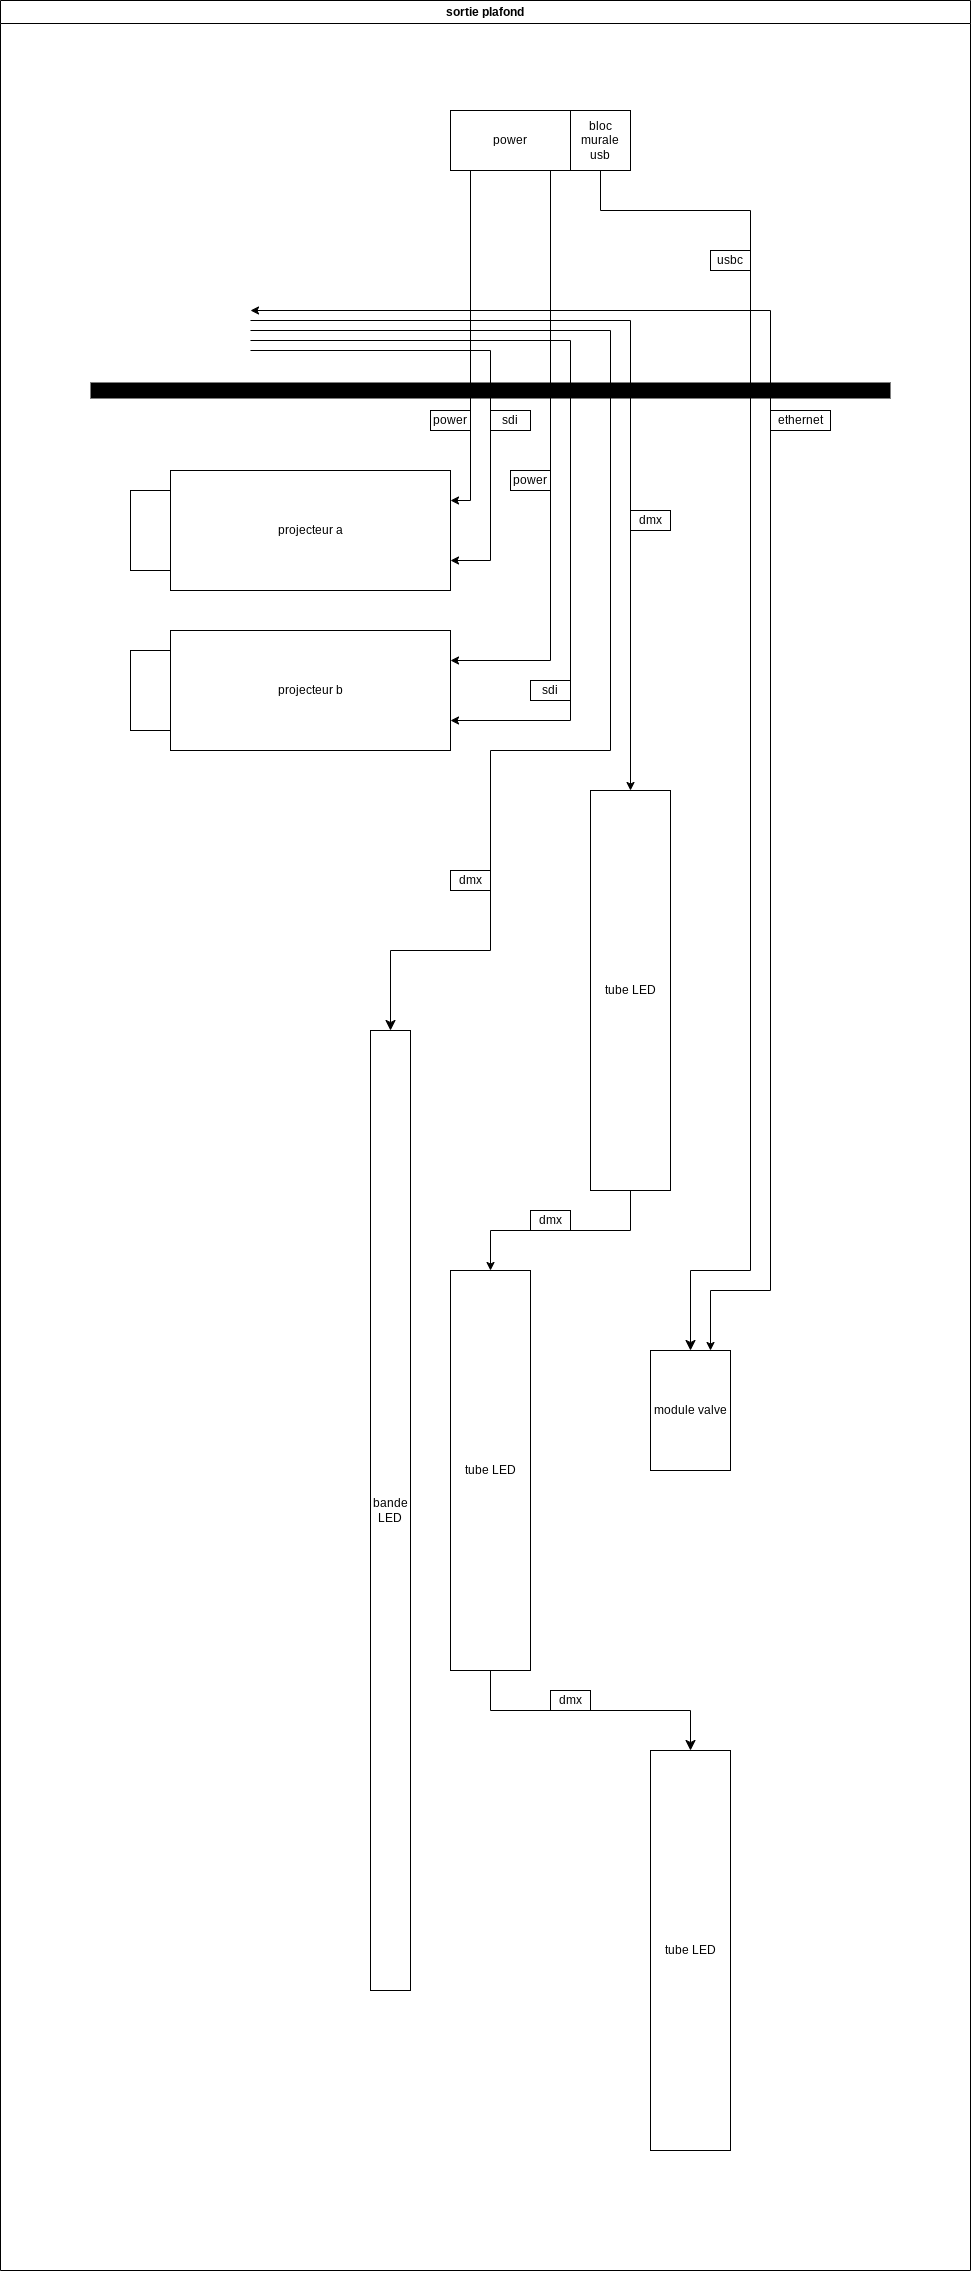

The diagram above was exported from draw.io. Its source (the exported page's mxGraphModel, read from the mxfile embedded in the PNG):
<mxGraphModel dx="1249" dy="2557" grid="1" gridSize="10" guides="1" tooltips="1" connect="1" arrows="1" fold="1" page="1" pageScale="1" pageWidth="850" pageHeight="1100" math="0" shadow="0">
  <root>
    <mxCell id="0" />
    <mxCell id="1" parent="0" />
    <mxCell id="_ysJ6OmxirDTpcpIXT8X-76" value="sortie plafond" style="swimlane;whiteSpace=wrap;html=1;" parent="1" vertex="1">
      <mxGeometry x="470" y="-270" width="970" height="2270" as="geometry" />
    </mxCell>
    <mxCell id="_ysJ6OmxirDTpcpIXT8X-34" value="" style="endArrow=classic;html=1;rounded=0;entryX=1;entryY=0.25;entryDx=0;entryDy=0;" parent="_ysJ6OmxirDTpcpIXT8X-76" target="_ysJ6OmxirDTpcpIXT8X-29" edge="1">
      <mxGeometry width="50" height="50" relative="1" as="geometry">
        <mxPoint x="470" y="170" as="sourcePoint" />
        <mxPoint x="340" y="190" as="targetPoint" />
        <Array as="points">
          <mxPoint x="470" y="500" />
        </Array>
      </mxGeometry>
    </mxCell>
    <mxCell id="JjZTHweLN0_7Z6xqtTTW-5" value="" style="endArrow=classic;html=1;rounded=0;entryX=1;entryY=0.25;entryDx=0;entryDy=0;" parent="_ysJ6OmxirDTpcpIXT8X-76" target="JjZTHweLN0_7Z6xqtTTW-3" edge="1">
      <mxGeometry width="50" height="50" relative="1" as="geometry">
        <mxPoint x="550" y="170" as="sourcePoint" />
        <mxPoint x="560" y="330" as="targetPoint" />
        <Array as="points">
          <mxPoint x="550" y="660" />
        </Array>
      </mxGeometry>
    </mxCell>
    <mxCell id="JjZTHweLN0_7Z6xqtTTW-9" value="power" style="rounded=0;whiteSpace=wrap;html=1;" parent="_ysJ6OmxirDTpcpIXT8X-76" vertex="1">
      <mxGeometry x="450" y="110" width="120" height="60" as="geometry" />
    </mxCell>
    <mxCell id="_ysJ6OmxirDTpcpIXT8X-28" value="" style="endArrow=none;html=1;rounded=0;strokeWidth=16;" parent="_ysJ6OmxirDTpcpIXT8X-76" edge="1">
      <mxGeometry width="50" height="50" relative="1" as="geometry">
        <mxPoint x="90" y="390" as="sourcePoint" />
        <mxPoint x="890" y="390" as="targetPoint" />
      </mxGeometry>
    </mxCell>
    <mxCell id="_ysJ6OmxirDTpcpIXT8X-29" value="projecteur a" style="rounded=0;whiteSpace=wrap;html=1;" parent="_ysJ6OmxirDTpcpIXT8X-76" vertex="1">
      <mxGeometry x="170" y="470" width="280" height="120" as="geometry" />
    </mxCell>
    <mxCell id="_ysJ6OmxirDTpcpIXT8X-30" value="" style="rounded=0;whiteSpace=wrap;html=1;" parent="_ysJ6OmxirDTpcpIXT8X-76" vertex="1">
      <mxGeometry x="130" y="490" width="40" height="80" as="geometry" />
    </mxCell>
    <mxCell id="_ysJ6OmxirDTpcpIXT8X-33" value="" style="endArrow=classic;html=1;rounded=0;entryX=1;entryY=0.75;entryDx=0;entryDy=0;" parent="_ysJ6OmxirDTpcpIXT8X-76" target="_ysJ6OmxirDTpcpIXT8X-29" edge="1">
      <mxGeometry width="50" height="50" relative="1" as="geometry">
        <mxPoint x="250" y="350" as="sourcePoint" />
        <mxPoint x="-40" y="590" as="targetPoint" />
        <Array as="points">
          <mxPoint x="490" y="350" />
          <mxPoint x="490" y="560" />
        </Array>
      </mxGeometry>
    </mxCell>
    <mxCell id="JjZTHweLN0_7Z6xqtTTW-1" value="sdi" style="rounded=0;whiteSpace=wrap;html=1;" parent="_ysJ6OmxirDTpcpIXT8X-76" vertex="1">
      <mxGeometry x="490" y="410" width="40" height="20" as="geometry" />
    </mxCell>
    <mxCell id="JjZTHweLN0_7Z6xqtTTW-2" value="power" style="rounded=0;whiteSpace=wrap;html=1;" parent="_ysJ6OmxirDTpcpIXT8X-76" vertex="1">
      <mxGeometry x="430" y="410" width="40" height="20" as="geometry" />
    </mxCell>
    <mxCell id="JjZTHweLN0_7Z6xqtTTW-3" value="projecteur b" style="rounded=0;whiteSpace=wrap;html=1;" parent="_ysJ6OmxirDTpcpIXT8X-76" vertex="1">
      <mxGeometry x="170" y="630" width="280" height="120" as="geometry" />
    </mxCell>
    <mxCell id="JjZTHweLN0_7Z6xqtTTW-4" value="" style="rounded=0;whiteSpace=wrap;html=1;" parent="_ysJ6OmxirDTpcpIXT8X-76" vertex="1">
      <mxGeometry x="130" y="650" width="40" height="80" as="geometry" />
    </mxCell>
    <mxCell id="JjZTHweLN0_7Z6xqtTTW-6" value="power" style="rounded=0;whiteSpace=wrap;html=1;" parent="_ysJ6OmxirDTpcpIXT8X-76" vertex="1">
      <mxGeometry x="510" y="470" width="40" height="20" as="geometry" />
    </mxCell>
    <mxCell id="JjZTHweLN0_7Z6xqtTTW-8" value="sdi" style="rounded=0;whiteSpace=wrap;html=1;" parent="_ysJ6OmxirDTpcpIXT8X-76" vertex="1">
      <mxGeometry x="530" y="680" width="40" height="20" as="geometry" />
    </mxCell>
    <mxCell id="JjZTHweLN0_7Z6xqtTTW-7" value="" style="endArrow=classic;html=1;rounded=0;entryX=1;entryY=0.75;entryDx=0;entryDy=0;" parent="_ysJ6OmxirDTpcpIXT8X-76" target="JjZTHweLN0_7Z6xqtTTW-3" edge="1">
      <mxGeometry width="50" height="50" relative="1" as="geometry">
        <mxPoint x="250" y="340" as="sourcePoint" />
        <mxPoint x="460" y="670" as="targetPoint" />
        <Array as="points">
          <mxPoint x="570" y="340" />
          <mxPoint x="570" y="720" />
        </Array>
      </mxGeometry>
    </mxCell>
    <mxCell id="JjZTHweLN0_7Z6xqtTTW-10" value="tube LED" style="rounded=0;whiteSpace=wrap;html=1;" parent="_ysJ6OmxirDTpcpIXT8X-76" vertex="1">
      <mxGeometry x="590" y="790" width="80" height="400" as="geometry" />
    </mxCell>
    <mxCell id="JjZTHweLN0_7Z6xqtTTW-11" value="tube LED" style="rounded=0;whiteSpace=wrap;html=1;" parent="_ysJ6OmxirDTpcpIXT8X-76" vertex="1">
      <mxGeometry x="450" y="1270" width="80" height="400" as="geometry" />
    </mxCell>
    <mxCell id="JjZTHweLN0_7Z6xqtTTW-12" value="tube LED" style="rounded=0;whiteSpace=wrap;html=1;" parent="_ysJ6OmxirDTpcpIXT8X-76" vertex="1">
      <mxGeometry x="650" y="1750" width="80" height="400" as="geometry" />
    </mxCell>
    <mxCell id="JjZTHweLN0_7Z6xqtTTW-14" value="dmx" style="rounded=0;whiteSpace=wrap;html=1;" parent="_ysJ6OmxirDTpcpIXT8X-76" vertex="1">
      <mxGeometry x="630" y="510" width="40" height="20" as="geometry" />
    </mxCell>
    <mxCell id="JjZTHweLN0_7Z6xqtTTW-15" value="" style="endArrow=classic;html=1;rounded=0;exitX=0.5;exitY=1;exitDx=0;exitDy=0;entryX=0.5;entryY=0;entryDx=0;entryDy=0;" parent="_ysJ6OmxirDTpcpIXT8X-76" source="JjZTHweLN0_7Z6xqtTTW-10" target="JjZTHweLN0_7Z6xqtTTW-11" edge="1">
      <mxGeometry width="50" height="50" relative="1" as="geometry">
        <mxPoint x="260" y="1360" as="sourcePoint" />
        <mxPoint x="410" y="1260" as="targetPoint" />
        <Array as="points">
          <mxPoint x="630" y="1230" />
          <mxPoint x="490" y="1230" />
        </Array>
      </mxGeometry>
    </mxCell>
    <mxCell id="JjZTHweLN0_7Z6xqtTTW-16" value="dmx" style="rounded=0;whiteSpace=wrap;html=1;" parent="_ysJ6OmxirDTpcpIXT8X-76" vertex="1">
      <mxGeometry x="530" y="1210" width="40" height="20" as="geometry" />
    </mxCell>
    <mxCell id="JjZTHweLN0_7Z6xqtTTW-18" value="module valve" style="rounded=0;whiteSpace=wrap;html=1;" parent="_ysJ6OmxirDTpcpIXT8X-76" vertex="1">
      <mxGeometry x="650" y="1350" width="80" height="120" as="geometry" />
    </mxCell>
    <mxCell id="4OKe8J-gNmXNvJHR97mO-2" value="bloc murale usb" style="whiteSpace=wrap;html=1;aspect=fixed;" vertex="1" parent="_ysJ6OmxirDTpcpIXT8X-76">
      <mxGeometry x="570" y="110" width="60" height="60" as="geometry" />
    </mxCell>
    <mxCell id="4OKe8J-gNmXNvJHR97mO-3" value="" style="endArrow=classic;html=1;rounded=0;fontSize=12;startSize=8;endSize=8;exitX=0.5;exitY=1;exitDx=0;exitDy=0;entryX=0.5;entryY=0;entryDx=0;entryDy=0;" edge="1" parent="_ysJ6OmxirDTpcpIXT8X-76" source="4OKe8J-gNmXNvJHR97mO-2" target="JjZTHweLN0_7Z6xqtTTW-18">
      <mxGeometry width="50" height="50" relative="1" as="geometry">
        <mxPoint x="680" y="140" as="sourcePoint" />
        <mxPoint x="730" y="1010" as="targetPoint" />
        <Array as="points">
          <mxPoint x="600" y="210" />
          <mxPoint x="750" y="210" />
          <mxPoint x="750" y="1270" />
          <mxPoint x="690" y="1270" />
        </Array>
      </mxGeometry>
    </mxCell>
    <mxCell id="4OKe8J-gNmXNvJHR97mO-4" value="ethernet" style="rounded=0;whiteSpace=wrap;html=1;" vertex="1" parent="_ysJ6OmxirDTpcpIXT8X-76">
      <mxGeometry x="770" y="410" width="60" height="20" as="geometry" />
    </mxCell>
    <mxCell id="4OKe8J-gNmXNvJHR97mO-5" value="usbc" style="rounded=0;whiteSpace=wrap;html=1;" vertex="1" parent="_ysJ6OmxirDTpcpIXT8X-76">
      <mxGeometry x="710" y="250" width="40" height="20" as="geometry" />
    </mxCell>
    <mxCell id="4OKe8J-gNmXNvJHR97mO-6" value="" style="endArrow=classic;html=1;rounded=0;fontSize=12;startSize=8;endSize=8;exitX=0.5;exitY=1;exitDx=0;exitDy=0;entryX=0.5;entryY=0;entryDx=0;entryDy=0;" edge="1" parent="_ysJ6OmxirDTpcpIXT8X-76" source="JjZTHweLN0_7Z6xqtTTW-11" target="JjZTHweLN0_7Z6xqtTTW-12">
      <mxGeometry width="50" height="50" relative="1" as="geometry">
        <mxPoint x="550" y="1870" as="sourcePoint" />
        <mxPoint x="600" y="1820" as="targetPoint" />
        <Array as="points">
          <mxPoint x="490" y="1710" />
          <mxPoint x="690" y="1710" />
        </Array>
      </mxGeometry>
    </mxCell>
    <mxCell id="4OKe8J-gNmXNvJHR97mO-7" value="dmx" style="rounded=0;whiteSpace=wrap;html=1;" vertex="1" parent="_ysJ6OmxirDTpcpIXT8X-76">
      <mxGeometry x="550" y="1690" width="40" height="20" as="geometry" />
    </mxCell>
    <mxCell id="4OKe8J-gNmXNvJHR97mO-10" value="dmx" style="rounded=0;whiteSpace=wrap;html=1;" vertex="1" parent="_ysJ6OmxirDTpcpIXT8X-76">
      <mxGeometry x="450" y="870" width="40" height="20" as="geometry" />
    </mxCell>
    <mxCell id="JjZTHweLN0_7Z6xqtTTW-13" value="" style="endArrow=classic;html=1;rounded=0;entryX=0.5;entryY=0;entryDx=0;entryDy=0;" parent="_ysJ6OmxirDTpcpIXT8X-76" target="JjZTHweLN0_7Z6xqtTTW-10" edge="1">
      <mxGeometry width="50" height="50" relative="1" as="geometry">
        <mxPoint x="250" y="320" as="sourcePoint" />
        <mxPoint x="90" y="520" as="targetPoint" />
        <Array as="points">
          <mxPoint x="630" y="320" />
        </Array>
      </mxGeometry>
    </mxCell>
    <mxCell id="JjZTHweLN0_7Z6xqtTTW-19" value="" style="endArrow=classic;startArrow=classic;html=1;rounded=0;exitX=0.75;exitY=0;exitDx=0;exitDy=0;" parent="_ysJ6OmxirDTpcpIXT8X-76" source="JjZTHweLN0_7Z6xqtTTW-18" edge="1">
      <mxGeometry width="50" height="50" relative="1" as="geometry">
        <mxPoint x="410" y="1450" as="sourcePoint" />
        <mxPoint x="250" y="310" as="targetPoint" />
        <Array as="points">
          <mxPoint x="710" y="1290" />
          <mxPoint x="770" y="1290" />
          <mxPoint x="770" y="310" />
        </Array>
      </mxGeometry>
    </mxCell>
    <mxCell id="4OKe8J-gNmXNvJHR97mO-8" value="bande LED" style="rounded=0;whiteSpace=wrap;html=1;" vertex="1" parent="_ysJ6OmxirDTpcpIXT8X-76">
      <mxGeometry x="370" y="1030" width="40" height="960" as="geometry" />
    </mxCell>
    <mxCell id="4OKe8J-gNmXNvJHR97mO-9" value="" style="endArrow=classic;html=1;rounded=0;fontSize=12;startSize=8;endSize=8;entryX=0.5;entryY=0;entryDx=0;entryDy=0;" edge="1" parent="_ysJ6OmxirDTpcpIXT8X-76" target="4OKe8J-gNmXNvJHR97mO-8">
      <mxGeometry width="50" height="50" relative="1" as="geometry">
        <mxPoint x="250" y="330" as="sourcePoint" />
        <mxPoint x="530" y="750" as="targetPoint" />
        <Array as="points">
          <mxPoint x="610" y="330" />
          <mxPoint x="610" y="750" />
          <mxPoint x="490" y="750" />
          <mxPoint x="490" y="950" />
          <mxPoint x="390" y="950" />
        </Array>
      </mxGeometry>
    </mxCell>
  </root>
</mxGraphModel>